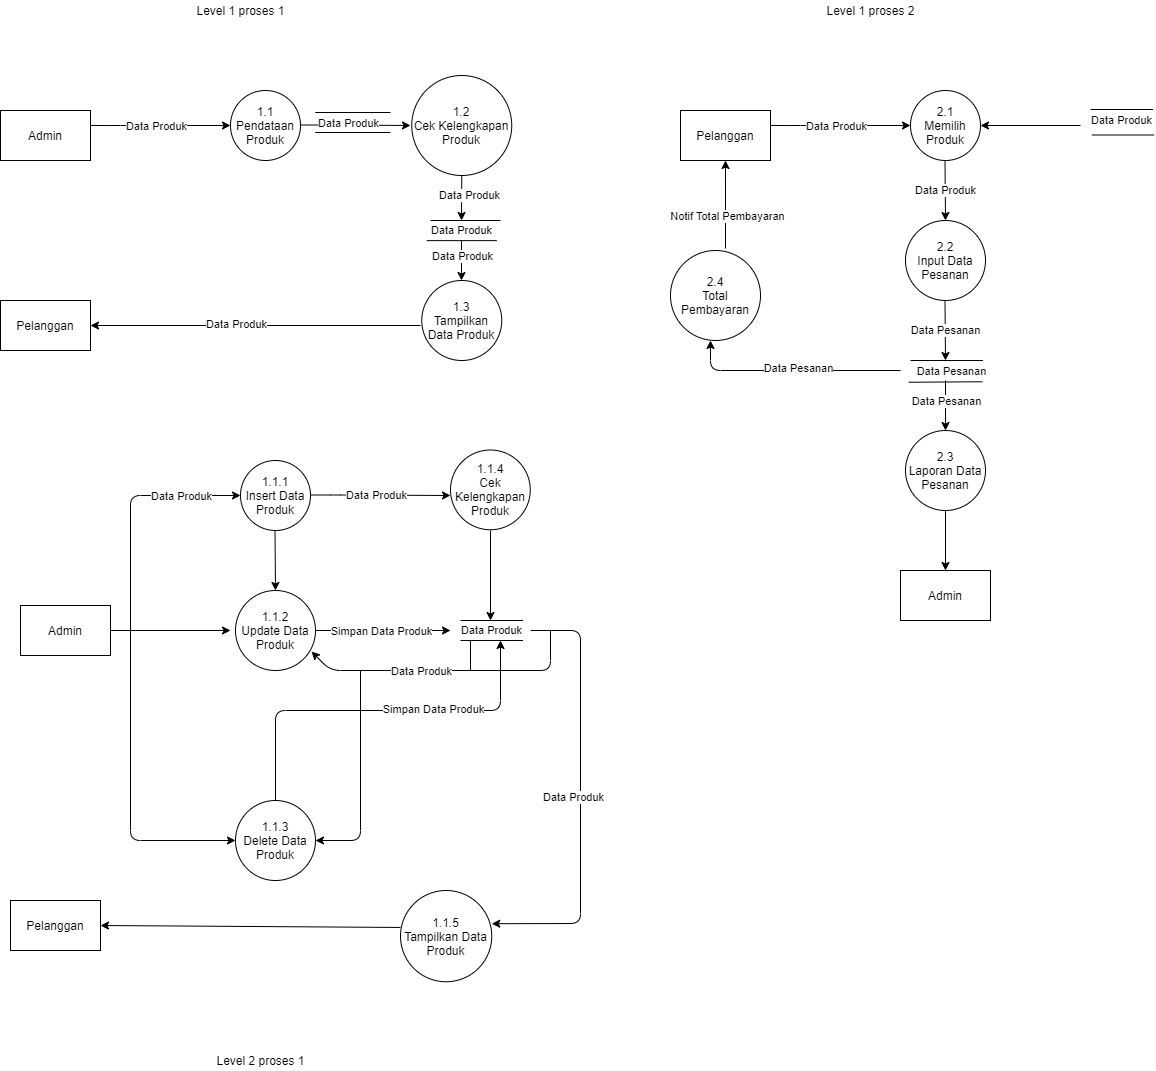

The diagram above was exported from draw.io. Its source (the exported page's mxGraphModel, read from the mxfile embedded in the PNG):
<mxGraphModel dx="868" dy="403" grid="1" gridSize="10" guides="1" tooltips="1" connect="1" arrows="1" fold="1" page="1" pageScale="1" pageWidth="1600" pageHeight="1200" math="0" shadow="0">
  <root>
    <mxCell id="0" />
    <mxCell id="1" parent="0" />
    <mxCell id="eg3bLre1eSsqrDE7aq9I-1" value="1.1&lt;br&gt;Pendataan Produk" style="ellipse;whiteSpace=wrap;html=1;aspect=fixed;" parent="1" vertex="1">
      <mxGeometry x="250" y="100" width="70" height="70" as="geometry" />
    </mxCell>
    <mxCell id="eg3bLre1eSsqrDE7aq9I-4" value="Admin" style="rounded=0;whiteSpace=wrap;html=1;" parent="1" vertex="1">
      <mxGeometry x="20" y="120" width="90" height="50" as="geometry" />
    </mxCell>
    <mxCell id="eg3bLre1eSsqrDE7aq9I-5" value="1.2&lt;br&gt;Cek Kelengkapan Produk" style="ellipse;whiteSpace=wrap;html=1;aspect=fixed;" parent="1" vertex="1">
      <mxGeometry x="431.25" y="85" width="100" height="100" as="geometry" />
    </mxCell>
    <mxCell id="eg3bLre1eSsqrDE7aq9I-10" value="" style="endArrow=classic;html=1;exitX=0.5;exitY=1;exitDx=0;exitDy=0;" parent="1" source="eg3bLre1eSsqrDE7aq9I-5" edge="1">
      <mxGeometry relative="1" as="geometry">
        <mxPoint x="760" y="435" as="sourcePoint" />
        <mxPoint x="481" y="230" as="targetPoint" />
        <Array as="points" />
      </mxGeometry>
    </mxCell>
    <mxCell id="eg3bLre1eSsqrDE7aq9I-11" value="Data Produk" style="edgeLabel;resizable=0;html=1;align=center;verticalAlign=middle;" parent="eg3bLre1eSsqrDE7aq9I-10" connectable="0" vertex="1">
      <mxGeometry relative="1" as="geometry">
        <mxPoint x="7" y="-3" as="offset" />
      </mxGeometry>
    </mxCell>
    <mxCell id="eg3bLre1eSsqrDE7aq9I-57" value="Data Produk" style="edgeLabel;resizable=0;html=1;align=center;verticalAlign=middle;" parent="eg3bLre1eSsqrDE7aq9I-10" connectable="0" vertex="1">
      <mxGeometry relative="1" as="geometry">
        <mxPoint x="-1" y="32" as="offset" />
      </mxGeometry>
    </mxCell>
    <mxCell id="eg3bLre1eSsqrDE7aq9I-66" value="Data Produk" style="edgeLabel;resizable=0;html=1;align=center;verticalAlign=middle;" parent="eg3bLre1eSsqrDE7aq9I-10" connectable="0" vertex="1">
      <mxGeometry relative="1" as="geometry">
        <mxPoint x="659" y="-78" as="offset" />
      </mxGeometry>
    </mxCell>
    <mxCell id="eg3bLre1eSsqrDE7aq9I-69" value="Data Pesanan" style="edgeLabel;resizable=0;html=1;align=center;verticalAlign=middle;" parent="eg3bLre1eSsqrDE7aq9I-10" connectable="0" vertex="1">
      <mxGeometry relative="1" as="geometry">
        <mxPoint x="489" y="173" as="offset" />
      </mxGeometry>
    </mxCell>
    <mxCell id="eg3bLre1eSsqrDE7aq9I-12" value="" style="endArrow=classic;html=1;entryX=0;entryY=0.5;entryDx=0;entryDy=0;" parent="1" target="eg3bLre1eSsqrDE7aq9I-1" edge="1">
      <mxGeometry relative="1" as="geometry">
        <mxPoint x="110" y="135" as="sourcePoint" />
        <mxPoint x="110" y="365" as="targetPoint" />
        <Array as="points">
          <mxPoint x="140" y="135" />
        </Array>
      </mxGeometry>
    </mxCell>
    <mxCell id="eg3bLre1eSsqrDE7aq9I-13" value="Data Produk" style="edgeLabel;resizable=0;html=1;align=center;verticalAlign=middle;" parent="eg3bLre1eSsqrDE7aq9I-12" connectable="0" vertex="1">
      <mxGeometry relative="1" as="geometry">
        <mxPoint x="-5" as="offset" />
      </mxGeometry>
    </mxCell>
    <mxCell id="eg3bLre1eSsqrDE7aq9I-14" value="" style="endArrow=classic;html=1;" parent="1" edge="1">
      <mxGeometry relative="1" as="geometry">
        <mxPoint x="481" y="250" as="sourcePoint" />
        <mxPoint x="481" y="290" as="targetPoint" />
        <Array as="points" />
      </mxGeometry>
    </mxCell>
    <mxCell id="eg3bLre1eSsqrDE7aq9I-15" value="Data Produk" style="edgeLabel;resizable=0;html=1;align=center;verticalAlign=middle;" parent="eg3bLre1eSsqrDE7aq9I-14" connectable="0" vertex="1">
      <mxGeometry relative="1" as="geometry">
        <mxPoint y="-5" as="offset" />
      </mxGeometry>
    </mxCell>
    <mxCell id="eg3bLre1eSsqrDE7aq9I-28" value="" style="endArrow=classic;html=1;" parent="1" edge="1">
      <mxGeometry relative="1" as="geometry">
        <mxPoint x="320" y="134.5" as="sourcePoint" />
        <mxPoint x="430" y="135" as="targetPoint" />
        <Array as="points">
          <mxPoint x="350" y="134.5" />
        </Array>
      </mxGeometry>
    </mxCell>
    <mxCell id="eg3bLre1eSsqrDE7aq9I-51" value="Data Produk" style="edgeLabel;html=1;align=center;verticalAlign=middle;resizable=0;points=[];" parent="eg3bLre1eSsqrDE7aq9I-28" vertex="1" connectable="0">
      <mxGeometry x="-0.1456" y="2" relative="1" as="geometry">
        <mxPoint as="offset" />
      </mxGeometry>
    </mxCell>
    <mxCell id="eg3bLre1eSsqrDE7aq9I-31" value="1.3&lt;br&gt;Tampilkan Data Produk" style="ellipse;whiteSpace=wrap;html=1;aspect=fixed;" parent="1" vertex="1">
      <mxGeometry x="441.25" y="290" width="80" height="80" as="geometry" />
    </mxCell>
    <mxCell id="eg3bLre1eSsqrDE7aq9I-32" value="2.4&lt;br&gt;Total Pembayaran" style="ellipse;whiteSpace=wrap;html=1;aspect=fixed;" parent="1" vertex="1">
      <mxGeometry x="690" y="260" width="90" height="90" as="geometry" />
    </mxCell>
    <mxCell id="eg3bLre1eSsqrDE7aq9I-33" value="2.1&lt;br&gt;Memilih Produk" style="ellipse;whiteSpace=wrap;html=1;aspect=fixed;" parent="1" vertex="1">
      <mxGeometry x="930" y="100" width="70" height="70" as="geometry" />
    </mxCell>
    <mxCell id="eg3bLre1eSsqrDE7aq9I-34" value="Pelanggan" style="rounded=0;whiteSpace=wrap;html=1;" parent="1" vertex="1">
      <mxGeometry x="700" y="120" width="90" height="50" as="geometry" />
    </mxCell>
    <mxCell id="eg3bLre1eSsqrDE7aq9I-36" value="" style="endArrow=classic;html=1;" parent="1" edge="1">
      <mxGeometry relative="1" as="geometry">
        <mxPoint x="920" y="380" as="sourcePoint" />
        <mxPoint x="730" y="350" as="targetPoint" />
        <Array as="points">
          <mxPoint x="730" y="380" />
        </Array>
      </mxGeometry>
    </mxCell>
    <mxCell id="eg3bLre1eSsqrDE7aq9I-37" value="Data Pesanan" style="edgeLabel;resizable=0;html=1;align=center;verticalAlign=middle;" parent="eg3bLre1eSsqrDE7aq9I-36" connectable="0" vertex="1">
      <mxGeometry relative="1" as="geometry">
        <mxPoint x="7" y="-3" as="offset" />
      </mxGeometry>
    </mxCell>
    <mxCell id="eg3bLre1eSsqrDE7aq9I-38" value="" style="endArrow=classic;html=1;entryX=0;entryY=0.5;entryDx=0;entryDy=0;" parent="1" target="eg3bLre1eSsqrDE7aq9I-33" edge="1">
      <mxGeometry relative="1" as="geometry">
        <mxPoint x="790" y="135" as="sourcePoint" />
        <mxPoint x="790" y="365" as="targetPoint" />
        <Array as="points">
          <mxPoint x="820" y="135" />
        </Array>
      </mxGeometry>
    </mxCell>
    <mxCell id="eg3bLre1eSsqrDE7aq9I-39" value="Data Produk" style="edgeLabel;resizable=0;html=1;align=center;verticalAlign=middle;" parent="eg3bLre1eSsqrDE7aq9I-38" connectable="0" vertex="1">
      <mxGeometry relative="1" as="geometry">
        <mxPoint x="-5" as="offset" />
      </mxGeometry>
    </mxCell>
    <mxCell id="eg3bLre1eSsqrDE7aq9I-40" value="" style="endArrow=classic;html=1;entryX=1;entryY=0.5;entryDx=0;entryDy=0;" parent="1" target="eg3bLre1eSsqrDE7aq9I-33" edge="1">
      <mxGeometry relative="1" as="geometry">
        <mxPoint x="1100" y="135" as="sourcePoint" />
        <mxPoint x="1040" y="157.26" as="targetPoint" />
        <Array as="points" />
      </mxGeometry>
    </mxCell>
    <mxCell id="eg3bLre1eSsqrDE7aq9I-42" value="" style="endArrow=none;html=1;" parent="1" edge="1">
      <mxGeometry width="50" height="50" relative="1" as="geometry">
        <mxPoint x="390" y="142" as="sourcePoint" />
        <mxPoint x="410" y="142" as="targetPoint" />
        <Array as="points">
          <mxPoint x="330" y="142" />
        </Array>
      </mxGeometry>
    </mxCell>
    <mxCell id="eg3bLre1eSsqrDE7aq9I-43" value="" style="endArrow=none;html=1;" parent="1" edge="1">
      <mxGeometry width="50" height="50" relative="1" as="geometry">
        <mxPoint x="390" y="122" as="sourcePoint" />
        <mxPoint x="410" y="122" as="targetPoint" />
        <Array as="points">
          <mxPoint x="330" y="122" />
        </Array>
      </mxGeometry>
    </mxCell>
    <mxCell id="eg3bLre1eSsqrDE7aq9I-44" value="Level 2 proses 1" style="text;html=1;align=center;verticalAlign=middle;resizable=0;points=[];autosize=1;strokeColor=none;" parent="1" vertex="1">
      <mxGeometry x="230" y="1060" width="100" height="20" as="geometry" />
    </mxCell>
    <mxCell id="eg3bLre1eSsqrDE7aq9I-45" value="" style="endArrow=classic;html=1;" parent="1" edge="1">
      <mxGeometry width="50" height="50" relative="1" as="geometry">
        <mxPoint x="964.5" y="170" as="sourcePoint" />
        <mxPoint x="965" y="230" as="targetPoint" />
      </mxGeometry>
    </mxCell>
    <mxCell id="eg3bLre1eSsqrDE7aq9I-63" value="Data Produk" style="edgeLabel;html=1;align=center;verticalAlign=middle;resizable=0;points=[];" parent="eg3bLre1eSsqrDE7aq9I-45" vertex="1" connectable="0">
      <mxGeometry x="-0.3554" y="1" relative="1" as="geometry">
        <mxPoint x="-1" y="11" as="offset" />
      </mxGeometry>
    </mxCell>
    <mxCell id="eg3bLre1eSsqrDE7aq9I-46" value="" style="endArrow=classic;html=1;exitX=0.5;exitY=1;exitDx=0;exitDy=0;" parent="1" source="eg3bLre1eSsqrDE7aq9I-74" edge="1">
      <mxGeometry relative="1" as="geometry">
        <mxPoint x="950" y="550" as="sourcePoint" />
        <mxPoint x="965" y="580" as="targetPoint" />
        <Array as="points" />
      </mxGeometry>
    </mxCell>
    <mxCell id="eg3bLre1eSsqrDE7aq9I-47" value="2.2&lt;br&gt;Input Data Pesanan" style="ellipse;whiteSpace=wrap;html=1;aspect=fixed;" parent="1" vertex="1">
      <mxGeometry x="925" y="230" width="80" height="80" as="geometry" />
    </mxCell>
    <mxCell id="eg3bLre1eSsqrDE7aq9I-48" value="1.1.5&lt;br&gt;Tampilkan Data Produk" style="ellipse;whiteSpace=wrap;html=1;aspect=fixed;" parent="1" vertex="1">
      <mxGeometry x="420" y="900" width="91.25" height="91.25" as="geometry" />
    </mxCell>
    <mxCell id="eg3bLre1eSsqrDE7aq9I-55" value="" style="endArrow=none;html=1;" parent="1" edge="1">
      <mxGeometry width="50" height="50" relative="1" as="geometry">
        <mxPoint x="450" y="230" as="sourcePoint" />
        <mxPoint x="520" y="230" as="targetPoint" />
      </mxGeometry>
    </mxCell>
    <mxCell id="eg3bLre1eSsqrDE7aq9I-56" value="" style="endArrow=none;html=1;" parent="1" edge="1">
      <mxGeometry width="50" height="50" relative="1" as="geometry">
        <mxPoint x="446.25" y="250.13" as="sourcePoint" />
        <mxPoint x="516.25" y="250.13" as="targetPoint" />
      </mxGeometry>
    </mxCell>
    <mxCell id="eg3bLre1eSsqrDE7aq9I-59" value="Pelanggan" style="rounded=0;whiteSpace=wrap;html=1;" parent="1" vertex="1">
      <mxGeometry x="20" y="310" width="90" height="50" as="geometry" />
    </mxCell>
    <mxCell id="eg3bLre1eSsqrDE7aq9I-60" value="" style="endArrow=classic;html=1;entryX=1;entryY=0.5;entryDx=0;entryDy=0;" parent="1" target="eg3bLre1eSsqrDE7aq9I-59" edge="1">
      <mxGeometry width="50" height="50" relative="1" as="geometry">
        <mxPoint x="440" y="335" as="sourcePoint" />
        <mxPoint x="430" y="200" as="targetPoint" />
      </mxGeometry>
    </mxCell>
    <mxCell id="eg3bLre1eSsqrDE7aq9I-62" value="Data Produk" style="edgeLabel;html=1;align=center;verticalAlign=middle;resizable=0;points=[];" parent="eg3bLre1eSsqrDE7aq9I-60" vertex="1" connectable="0">
      <mxGeometry x="0.1212" y="-2" relative="1" as="geometry">
        <mxPoint as="offset" />
      </mxGeometry>
    </mxCell>
    <mxCell id="eg3bLre1eSsqrDE7aq9I-64" value="" style="endArrow=none;html=1;" parent="1" edge="1">
      <mxGeometry width="50" height="50" relative="1" as="geometry">
        <mxPoint x="1110" y="119" as="sourcePoint" />
        <mxPoint x="1172.49" y="119" as="targetPoint" />
      </mxGeometry>
    </mxCell>
    <mxCell id="eg3bLre1eSsqrDE7aq9I-65" value="" style="endArrow=none;html=1;" parent="1" edge="1">
      <mxGeometry width="50" height="50" relative="1" as="geometry">
        <mxPoint x="1111.26" y="144.5" as="sourcePoint" />
        <mxPoint x="1173.75" y="144.5" as="targetPoint" />
      </mxGeometry>
    </mxCell>
    <mxCell id="eg3bLre1eSsqrDE7aq9I-67" value="" style="endArrow=classic;html=1;" parent="1" edge="1">
      <mxGeometry width="50" height="50" relative="1" as="geometry">
        <mxPoint x="964.5" y="310" as="sourcePoint" />
        <mxPoint x="965" y="370" as="targetPoint" />
      </mxGeometry>
    </mxCell>
    <mxCell id="eg3bLre1eSsqrDE7aq9I-68" value="Data Pesanan" style="edgeLabel;html=1;align=center;verticalAlign=middle;resizable=0;points=[];" parent="eg3bLre1eSsqrDE7aq9I-67" vertex="1" connectable="0">
      <mxGeometry x="-0.3554" y="1" relative="1" as="geometry">
        <mxPoint x="-1" y="11" as="offset" />
      </mxGeometry>
    </mxCell>
    <mxCell id="eg3bLre1eSsqrDE7aq9I-70" value="" style="endArrow=none;html=1;" parent="1" edge="1">
      <mxGeometry width="50" height="50" relative="1" as="geometry">
        <mxPoint x="930" y="370" as="sourcePoint" />
        <mxPoint x="1002.49" y="370" as="targetPoint" />
      </mxGeometry>
    </mxCell>
    <mxCell id="eg3bLre1eSsqrDE7aq9I-71" value="" style="endArrow=none;html=1;" parent="1" edge="1">
      <mxGeometry width="50" height="50" relative="1" as="geometry">
        <mxPoint x="928.13" y="391.75" as="sourcePoint" />
        <mxPoint x="1001.88" y="391.25" as="targetPoint" />
      </mxGeometry>
    </mxCell>
    <mxCell id="eg3bLre1eSsqrDE7aq9I-72" value="" style="endArrow=classic;html=1;" parent="1" edge="1">
      <mxGeometry width="50" height="50" relative="1" as="geometry">
        <mxPoint x="965" y="390" as="sourcePoint" />
        <mxPoint x="965" y="440" as="targetPoint" />
      </mxGeometry>
    </mxCell>
    <mxCell id="eg3bLre1eSsqrDE7aq9I-73" value="Data Pesanan" style="edgeLabel;html=1;align=center;verticalAlign=middle;resizable=0;points=[];" parent="eg3bLre1eSsqrDE7aq9I-72" vertex="1" connectable="0">
      <mxGeometry x="-0.3554" y="1" relative="1" as="geometry">
        <mxPoint x="-1" y="4" as="offset" />
      </mxGeometry>
    </mxCell>
    <mxCell id="eg3bLre1eSsqrDE7aq9I-74" value="2.3&lt;br&gt;Laporan Data Pesanan" style="ellipse;whiteSpace=wrap;html=1;aspect=fixed;" parent="1" vertex="1">
      <mxGeometry x="925" y="440" width="80" height="80" as="geometry" />
    </mxCell>
    <mxCell id="eg3bLre1eSsqrDE7aq9I-79" value="Admin" style="rounded=0;whiteSpace=wrap;html=1;" parent="1" vertex="1">
      <mxGeometry x="920" y="580" width="90" height="50" as="geometry" />
    </mxCell>
    <mxCell id="eg3bLre1eSsqrDE7aq9I-80" value="" style="endArrow=classic;html=1;exitX=0.611;exitY=-0.022;exitDx=0;exitDy=0;exitPerimeter=0;entryX=0.5;entryY=1;entryDx=0;entryDy=0;" parent="1" source="eg3bLre1eSsqrDE7aq9I-32" target="eg3bLre1eSsqrDE7aq9I-34" edge="1">
      <mxGeometry width="50" height="50" relative="1" as="geometry">
        <mxPoint x="700" y="220" as="sourcePoint" />
        <mxPoint x="750" y="170" as="targetPoint" />
      </mxGeometry>
    </mxCell>
    <mxCell id="eg3bLre1eSsqrDE7aq9I-82" value="Notif Total Pembayaran" style="edgeLabel;html=1;align=center;verticalAlign=middle;resizable=0;points=[];" parent="eg3bLre1eSsqrDE7aq9I-80" vertex="1" connectable="0">
      <mxGeometry x="-0.2497" y="-2" relative="1" as="geometry">
        <mxPoint as="offset" />
      </mxGeometry>
    </mxCell>
    <mxCell id="eg3bLre1eSsqrDE7aq9I-86" value="1.1.1&lt;br&gt;Insert Data Produk" style="ellipse;whiteSpace=wrap;html=1;aspect=fixed;" parent="1" vertex="1">
      <mxGeometry x="260" y="470" width="70" height="70" as="geometry" />
    </mxCell>
    <mxCell id="eg3bLre1eSsqrDE7aq9I-88" value="" style="endArrow=classic;html=1;exitX=1;exitY=0.5;exitDx=0;exitDy=0;" parent="1" source="eg3bLre1eSsqrDE7aq9I-96" edge="1">
      <mxGeometry relative="1" as="geometry">
        <mxPoint x="460" y="680" as="sourcePoint" />
        <mxPoint x="470" y="640" as="targetPoint" />
        <Array as="points" />
      </mxGeometry>
    </mxCell>
    <mxCell id="eg3bLre1eSsqrDE7aq9I-89" value="Simpan Data Produk" style="edgeLabel;resizable=0;html=1;align=center;verticalAlign=middle;" parent="eg3bLre1eSsqrDE7aq9I-88" connectable="0" vertex="1">
      <mxGeometry relative="1" as="geometry">
        <mxPoint x="-3" as="offset" />
      </mxGeometry>
    </mxCell>
    <mxCell id="eg3bLre1eSsqrDE7aq9I-90" value="" style="endArrow=classic;html=1;entryX=0;entryY=0.5;entryDx=0;entryDy=0;" parent="1" edge="1">
      <mxGeometry relative="1" as="geometry">
        <mxPoint x="150" y="640" as="sourcePoint" />
        <mxPoint x="260" y="505" as="targetPoint" />
        <Array as="points">
          <mxPoint x="150" y="505" />
        </Array>
      </mxGeometry>
    </mxCell>
    <mxCell id="eg3bLre1eSsqrDE7aq9I-91" value="Data Produk" style="edgeLabel;resizable=0;html=1;align=center;verticalAlign=middle;" parent="eg3bLre1eSsqrDE7aq9I-90" connectable="0" vertex="1">
      <mxGeometry relative="1" as="geometry">
        <mxPoint x="50" y="-12" as="offset" />
      </mxGeometry>
    </mxCell>
    <mxCell id="eg3bLre1eSsqrDE7aq9I-93" value="" style="endArrow=classic;html=1;" parent="1" edge="1">
      <mxGeometry width="50" height="50" relative="1" as="geometry">
        <mxPoint x="294.5" y="540" as="sourcePoint" />
        <mxPoint x="295" y="600" as="targetPoint" />
      </mxGeometry>
    </mxCell>
    <mxCell id="eg3bLre1eSsqrDE7aq9I-96" value="1.1.2&lt;br&gt;Update Data Produk" style="ellipse;whiteSpace=wrap;html=1;aspect=fixed;" parent="1" vertex="1">
      <mxGeometry x="255" y="600" width="80" height="80" as="geometry" />
    </mxCell>
    <mxCell id="eg3bLre1eSsqrDE7aq9I-97" value="1.1.4&lt;br&gt;Cek Kelengkapan Produk" style="ellipse;whiteSpace=wrap;html=1;aspect=fixed;" parent="1" vertex="1">
      <mxGeometry x="470" y="459.5" width="79.75" height="79.75" as="geometry" />
    </mxCell>
    <mxCell id="eg3bLre1eSsqrDE7aq9I-98" value="" style="endArrow=none;html=1;" parent="1" edge="1">
      <mxGeometry width="50" height="50" relative="1" as="geometry">
        <mxPoint x="480" y="630" as="sourcePoint" />
        <mxPoint x="542.49" y="630" as="targetPoint" />
      </mxGeometry>
    </mxCell>
    <mxCell id="eg3bLre1eSsqrDE7aq9I-99" value="" style="endArrow=none;html=1;" parent="1" edge="1">
      <mxGeometry width="50" height="50" relative="1" as="geometry">
        <mxPoint x="480" y="650" as="sourcePoint" />
        <mxPoint x="542.49" y="650" as="targetPoint" />
      </mxGeometry>
    </mxCell>
    <mxCell id="eg3bLre1eSsqrDE7aq9I-106" value="1.1.3&lt;br&gt;Delete Data Produk" style="ellipse;whiteSpace=wrap;html=1;aspect=fixed;" parent="1" vertex="1">
      <mxGeometry x="255" y="810" width="80" height="80" as="geometry" />
    </mxCell>
    <mxCell id="eg3bLre1eSsqrDE7aq9I-107" value="Pelanggan" style="rounded=0;whiteSpace=wrap;html=1;" parent="1" vertex="1">
      <mxGeometry x="30" y="910" width="90" height="50" as="geometry" />
    </mxCell>
    <mxCell id="eg3bLre1eSsqrDE7aq9I-108" value="" style="endArrow=classic;html=1;exitX=1;exitY=0.5;exitDx=0;exitDy=0;" parent="1" source="eg3bLre1eSsqrDE7aq9I-115" edge="1">
      <mxGeometry width="50" height="50" relative="1" as="geometry">
        <mxPoint x="140" y="640" as="sourcePoint" />
        <mxPoint x="250" y="640" as="targetPoint" />
      </mxGeometry>
    </mxCell>
    <mxCell id="eg3bLre1eSsqrDE7aq9I-110" value="" style="endArrow=classic;html=1;" parent="1" edge="1">
      <mxGeometry relative="1" as="geometry">
        <mxPoint x="330.12" y="504.5" as="sourcePoint" />
        <mxPoint x="470" y="505" as="targetPoint" />
        <Array as="points">
          <mxPoint x="360.12" y="504.5" />
        </Array>
      </mxGeometry>
    </mxCell>
    <mxCell id="eg3bLre1eSsqrDE7aq9I-111" value="Data Produk" style="edgeLabel;resizable=0;html=1;align=center;verticalAlign=middle;" parent="eg3bLre1eSsqrDE7aq9I-110" connectable="0" vertex="1">
      <mxGeometry relative="1" as="geometry">
        <mxPoint x="-5" as="offset" />
      </mxGeometry>
    </mxCell>
    <mxCell id="eg3bLre1eSsqrDE7aq9I-120" value="Data Produk" style="edgeLabel;resizable=0;html=1;align=center;verticalAlign=middle;" parent="eg3bLre1eSsqrDE7aq9I-110" connectable="0" vertex="1">
      <mxGeometry relative="1" as="geometry">
        <mxPoint x="110" y="135" as="offset" />
      </mxGeometry>
    </mxCell>
    <mxCell id="eg3bLre1eSsqrDE7aq9I-115" value="Admin" style="rounded=0;whiteSpace=wrap;html=1;" parent="1" vertex="1">
      <mxGeometry x="40" y="615" width="90" height="50" as="geometry" />
    </mxCell>
    <mxCell id="eg3bLre1eSsqrDE7aq9I-117" value="" style="endArrow=classic;html=1;entryX=0;entryY=0.5;entryDx=0;entryDy=0;" parent="1" target="eg3bLre1eSsqrDE7aq9I-106" edge="1">
      <mxGeometry width="50" height="50" relative="1" as="geometry">
        <mxPoint x="150" y="640" as="sourcePoint" />
        <mxPoint x="260" y="650" as="targetPoint" />
        <Array as="points">
          <mxPoint x="150" y="850" />
        </Array>
      </mxGeometry>
    </mxCell>
    <mxCell id="eg3bLre1eSsqrDE7aq9I-121" value="" style="endArrow=none;html=1;" parent="1" edge="1">
      <mxGeometry width="50" height="50" relative="1" as="geometry">
        <mxPoint x="490" y="680" as="sourcePoint" />
        <mxPoint x="490" y="650" as="targetPoint" />
      </mxGeometry>
    </mxCell>
    <mxCell id="eg3bLre1eSsqrDE7aq9I-122" value="" style="endArrow=classic;html=1;entryX=1;entryY=0.364;entryDx=0;entryDy=0;entryPerimeter=0;" parent="1" target="eg3bLre1eSsqrDE7aq9I-48" edge="1">
      <mxGeometry relative="1" as="geometry">
        <mxPoint x="550" y="640" as="sourcePoint" />
        <mxPoint x="600" y="810" as="targetPoint" />
        <Array as="points">
          <mxPoint x="600" y="640" />
          <mxPoint x="600" y="933" />
        </Array>
      </mxGeometry>
    </mxCell>
    <mxCell id="eg3bLre1eSsqrDE7aq9I-123" value="Data Produk" style="edgeLabel;resizable=0;html=1;align=center;verticalAlign=middle;" parent="eg3bLre1eSsqrDE7aq9I-122" connectable="0" vertex="1">
      <mxGeometry relative="1" as="geometry">
        <mxPoint x="-8" as="offset" />
      </mxGeometry>
    </mxCell>
    <mxCell id="eg3bLre1eSsqrDE7aq9I-124" value="" style="endArrow=classic;html=1;" parent="1" edge="1">
      <mxGeometry width="50" height="50" relative="1" as="geometry">
        <mxPoint x="510" y="540" as="sourcePoint" />
        <mxPoint x="510" y="630" as="targetPoint" />
      </mxGeometry>
    </mxCell>
    <mxCell id="eg3bLre1eSsqrDE7aq9I-125" value="" style="endArrow=classic;html=1;entryX=0.95;entryY=0.763;entryDx=0;entryDy=0;entryPerimeter=0;" parent="1" target="eg3bLre1eSsqrDE7aq9I-96" edge="1">
      <mxGeometry relative="1" as="geometry">
        <mxPoint x="570" y="640" as="sourcePoint" />
        <mxPoint x="509.88" y="720.5" as="targetPoint" />
        <Array as="points">
          <mxPoint x="570" y="680" />
          <mxPoint x="350" y="680" />
        </Array>
      </mxGeometry>
    </mxCell>
    <mxCell id="eg3bLre1eSsqrDE7aq9I-126" value="Data Produk" style="edgeLabel;resizable=0;html=1;align=center;verticalAlign=middle;" parent="eg3bLre1eSsqrDE7aq9I-125" connectable="0" vertex="1">
      <mxGeometry relative="1" as="geometry">
        <mxPoint x="-27" as="offset" />
      </mxGeometry>
    </mxCell>
    <mxCell id="eg3bLre1eSsqrDE7aq9I-128" value="" style="endArrow=classic;html=1;exitX=0.5;exitY=0;exitDx=0;exitDy=0;" parent="1" source="eg3bLre1eSsqrDE7aq9I-106" edge="1">
      <mxGeometry width="50" height="50" relative="1" as="geometry">
        <mxPoint x="310" y="822" as="sourcePoint" />
        <mxPoint x="520" y="650" as="targetPoint" />
        <Array as="points">
          <mxPoint x="295" y="720" />
          <mxPoint x="520" y="720" />
        </Array>
      </mxGeometry>
    </mxCell>
    <mxCell id="eg3bLre1eSsqrDE7aq9I-129" value="Simpan Data Produk" style="edgeLabel;html=1;align=center;verticalAlign=middle;resizable=0;points=[];" parent="eg3bLre1eSsqrDE7aq9I-128" vertex="1" connectable="0">
      <mxGeometry x="0.2831" y="2" relative="1" as="geometry">
        <mxPoint as="offset" />
      </mxGeometry>
    </mxCell>
    <mxCell id="eg3bLre1eSsqrDE7aq9I-130" value="" style="endArrow=classic;html=1;entryX=1;entryY=0.5;entryDx=0;entryDy=0;" parent="1" target="eg3bLre1eSsqrDE7aq9I-106" edge="1">
      <mxGeometry width="50" height="50" relative="1" as="geometry">
        <mxPoint x="380" y="680" as="sourcePoint" />
        <mxPoint x="265" y="860" as="targetPoint" />
        <Array as="points">
          <mxPoint x="380" y="850" />
        </Array>
      </mxGeometry>
    </mxCell>
    <mxCell id="eg3bLre1eSsqrDE7aq9I-131" value="" style="endArrow=classic;html=1;entryX=1;entryY=0.5;entryDx=0;entryDy=0;exitX=0;exitY=0.405;exitDx=0;exitDy=0;exitPerimeter=0;" parent="1" source="eg3bLre1eSsqrDE7aq9I-48" target="eg3bLre1eSsqrDE7aq9I-107" edge="1">
      <mxGeometry width="50" height="50" relative="1" as="geometry">
        <mxPoint x="410" y="955" as="sourcePoint" />
        <mxPoint x="160" y="950" as="targetPoint" />
      </mxGeometry>
    </mxCell>
    <mxCell id="7MOaQUSh0iEKJpGYYVgp-1" value="Level 1 proses 1" style="text;html=1;align=center;verticalAlign=middle;resizable=0;points=[];autosize=1;strokeColor=none;" vertex="1" parent="1">
      <mxGeometry x="210" y="10" width="100" height="20" as="geometry" />
    </mxCell>
    <mxCell id="7MOaQUSh0iEKJpGYYVgp-2" value="Level 1 proses 2" style="text;html=1;align=center;verticalAlign=middle;resizable=0;points=[];autosize=1;strokeColor=none;" vertex="1" parent="1">
      <mxGeometry x="840" y="10" width="100" height="20" as="geometry" />
    </mxCell>
  </root>
</mxGraphModel>